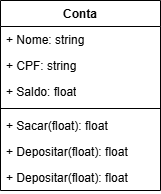

The diagram above was exported from draw.io. Its source (the exported page's mxGraphModel, read from the mxfile embedded in the PNG):
<mxGraphModel dx="1426" dy="785" grid="1" gridSize="10" guides="1" tooltips="1" connect="1" arrows="1" fold="1" page="1" pageScale="1" pageWidth="827" pageHeight="1169" math="0" shadow="0">
  <root>
    <mxCell id="0" />
    <mxCell id="1" parent="0" />
    <mxCell id="PwnS87hazdTD04ZQfMyU-1" value="Conta" style="swimlane;fontStyle=1;align=center;verticalAlign=top;childLayout=stackLayout;horizontal=1;startSize=26;horizontalStack=0;resizeParent=1;resizeParentMax=0;resizeLast=0;collapsible=1;marginBottom=0;whiteSpace=wrap;html=1;" vertex="1" parent="1">
      <mxGeometry x="334" y="270" width="160" height="190" as="geometry" />
    </mxCell>
    <mxCell id="PwnS87hazdTD04ZQfMyU-2" value="+ Nome: string" style="text;strokeColor=none;fillColor=none;align=left;verticalAlign=top;spacingLeft=4;spacingRight=4;overflow=hidden;rotatable=0;points=[[0,0.5],[1,0.5]];portConstraint=eastwest;whiteSpace=wrap;html=1;" vertex="1" parent="PwnS87hazdTD04ZQfMyU-1">
      <mxGeometry y="26" width="160" height="26" as="geometry" />
    </mxCell>
    <mxCell id="PwnS87hazdTD04ZQfMyU-5" value="+ CPF: string" style="text;strokeColor=none;fillColor=none;align=left;verticalAlign=top;spacingLeft=4;spacingRight=4;overflow=hidden;rotatable=0;points=[[0,0.5],[1,0.5]];portConstraint=eastwest;whiteSpace=wrap;html=1;" vertex="1" parent="PwnS87hazdTD04ZQfMyU-1">
      <mxGeometry y="52" width="160" height="26" as="geometry" />
    </mxCell>
    <mxCell id="PwnS87hazdTD04ZQfMyU-6" value="+ Saldo: float" style="text;strokeColor=none;fillColor=none;align=left;verticalAlign=top;spacingLeft=4;spacingRight=4;overflow=hidden;rotatable=0;points=[[0,0.5],[1,0.5]];portConstraint=eastwest;whiteSpace=wrap;html=1;" vertex="1" parent="PwnS87hazdTD04ZQfMyU-1">
      <mxGeometry y="78" width="160" height="26" as="geometry" />
    </mxCell>
    <mxCell id="PwnS87hazdTD04ZQfMyU-3" value="" style="line;strokeWidth=1;fillColor=none;align=left;verticalAlign=middle;spacingTop=-1;spacingLeft=3;spacingRight=3;rotatable=0;labelPosition=right;points=[];portConstraint=eastwest;strokeColor=inherit;" vertex="1" parent="PwnS87hazdTD04ZQfMyU-1">
      <mxGeometry y="104" width="160" height="8" as="geometry" />
    </mxCell>
    <mxCell id="PwnS87hazdTD04ZQfMyU-4" value="+ Sacar(float): float" style="text;strokeColor=none;fillColor=none;align=left;verticalAlign=top;spacingLeft=4;spacingRight=4;overflow=hidden;rotatable=0;points=[[0,0.5],[1,0.5]];portConstraint=eastwest;whiteSpace=wrap;html=1;" vertex="1" parent="PwnS87hazdTD04ZQfMyU-1">
      <mxGeometry y="112" width="160" height="26" as="geometry" />
    </mxCell>
    <mxCell id="PwnS87hazdTD04ZQfMyU-7" value="+ Depositar(float): float" style="text;strokeColor=none;fillColor=none;align=left;verticalAlign=top;spacingLeft=4;spacingRight=4;overflow=hidden;rotatable=0;points=[[0,0.5],[1,0.5]];portConstraint=eastwest;whiteSpace=wrap;html=1;" vertex="1" parent="PwnS87hazdTD04ZQfMyU-1">
      <mxGeometry y="138" width="160" height="26" as="geometry" />
    </mxCell>
    <mxCell id="PwnS87hazdTD04ZQfMyU-8" value="+ Depositar(float): float" style="text;strokeColor=none;fillColor=none;align=left;verticalAlign=top;spacingLeft=4;spacingRight=4;overflow=hidden;rotatable=0;points=[[0,0.5],[1,0.5]];portConstraint=eastwest;whiteSpace=wrap;html=1;" vertex="1" parent="PwnS87hazdTD04ZQfMyU-1">
      <mxGeometry y="164" width="160" height="26" as="geometry" />
    </mxCell>
  </root>
</mxGraphModel>